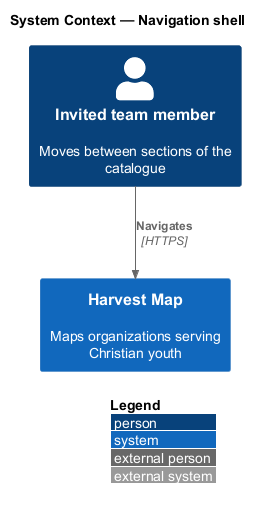

The diagram above was rendered by PlantUML. Its source (embedded in the PNG):
@startuml
!include <C4/C4_Context>
LAYOUT_WITH_LEGEND()
title System Context — Navigation shell

Person(member, "Invited team member", "Moves between sections of the catalogue")
System(hm, "Harvest Map", "Maps organizations serving Christian youth")

Rel(member, hm, "Navigates", "HTTPS")
@enduml